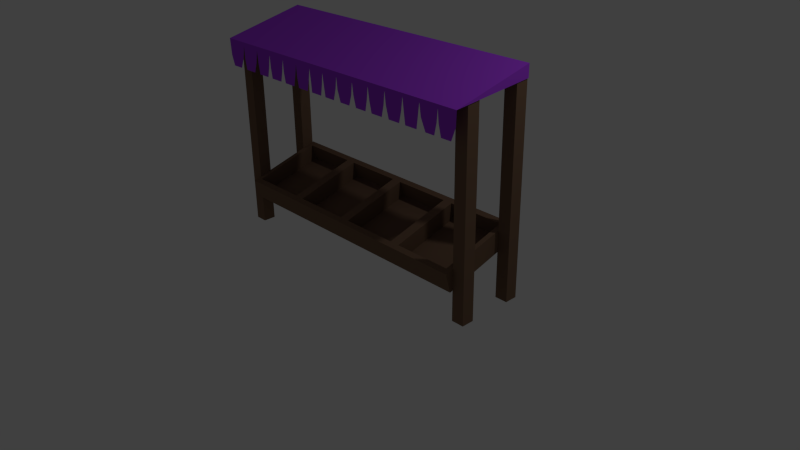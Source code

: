 # Source: verkaufsstand.blend  (saved by Blender 2.72.0; exported with 4.5.12 LTS)
import bpy
from mathutils import Matrix  # noqa: F401  (used for matrix-valued properties, if any)

bpy.ops.wm.read_factory_settings(use_empty=True)
scene = bpy.context.scene
scene.name = 'Scene'

# ---- collections
col_collection_1 = bpy.data.collections.new('Collection 1'); scene.collection.children.link(col_collection_1)

# ---- materials (node trees are filled in below, after node groups)
mat_holz = bpy.data.materials.new('Holz')
mat_holz.alpha_threshold = 0.0
mat_holz.use_transparent_shadow = False
mat_holz.diffuse_color = (0.1902, 0.1148, 0.07241, 1.0)
mat_holz.roughness = 0.5
mat_holz.line_color = (0.0, 0.0, 0.0, 1.0)
mat_material = bpy.data.materials.new('Material')
mat_material.alpha_threshold = 0.0
mat_material.use_transparent_shadow = False
mat_material.diffuse_color = (0.3845, 0.05571, 0.8, 1.0)
mat_material.roughness = 0.5

# ---- material node trees

# ---- world
world_world = bpy.data.worlds.new('World'); scene.world = world_world
world_world.color = (0.05088, 0.05088, 0.05088)
world_world.use_sun_shadow = False
world_world.sun_shadow_jitter_overblur = 0.0
world_world.cycles.sampling_method = 'MANUAL'
world_world.cycles.sample_map_resolution = 256

# ---- cameras
cam_camera = bpy.data.cameras.new('Camera')
cam_camera.clip_end = 100.0
cam_camera.lens = 35.0
cam_camera.sensor_width = 32.0
cam_camera.sensor_height = 18.0
cam_camera.ortho_scale = 7.314
cam_camera.dof.focus_distance = 0.0
cam_camera.dof.aperture_fstop = 128.0

# ---- lights
light_lamp = bpy.data.lights.new('Lamp', 'POINT')
light_lamp.transmission_factor = 0.0
light_lamp.cutoff_distance = 30.0
light_lamp.energy = 100.0
light_lamp.shadow_buffer_clip_start = 1.001
light_lamp.shadow_soft_size = 0.1
light_lamp.shadow_maximum_resolution = 0.006
light_lamp.use_absolute_resolution = True
light_lamp.cycles.use_multiple_importance_sampling = False

# ---- meshes
me_cube_007 = bpy.data.meshes.new('Cube.007')
me_cube_007.from_pydata([(-1.058, -1.0, -10.56), (-1.51, 1.0, -10.56), (1.0, 1.0, -10.56), (1.0, -1.0, -10.56), (-1.058, -1.0, 36.88), (-1.51, 1.0, 36.88), (1.0, 1.0, 36.88), (1.0, -1.0, 36.88)], [], [(4, 5, 1, 0), (5, 6, 2, 1), (6, 7, 3, 2), (7, 4, 0, 3), (0, 1, 2, 3), (7, 6, 5, 4)])
me_cube_007.materials.append(mat_holz)
me_cube_007.use_remesh_preserve_volume = False
me_cube_007.use_remesh_preserve_attributes = False
me_cube_007.use_mirror_vertex_groups = False
me_cube_007.update()
me_cube_006 = bpy.data.meshes.new('Cube.006')
me_cube_006.from_pydata([(-1.0, -1.0, -10.56), (-1.451, 1.0, -10.56), (1.0, 1.0, -10.56), (1.0, -1.0, -10.56), (-1.0, -1.0, 36.88), (-1.451, 1.0, 36.88), (1.0, 1.0, 36.88), (1.0, -1.0, 36.88)], [], [(4, 5, 1, 0), (5, 6, 2, 1), (6, 7, 3, 2), (7, 4, 0, 3), (0, 1, 2, 3), (7, 6, 5, 4)])
me_cube_006.materials.append(mat_holz)
me_cube_006.use_remesh_preserve_volume = False
me_cube_006.use_remesh_preserve_attributes = False
me_cube_006.use_mirror_vertex_groups = False
me_cube_006.update()
me_plane = bpy.data.meshes.new('Plane')
me_plane.from_pydata([(-1.003, -0.3205, 0.06583), (2.925, -0.3205, 0.06583), (-1.001, 0.79, 0.01343), (2.925, 0.79, 0.01343), (-0.9166, -0.4262, -0.2506), (-0.7609, -0.4262, -0.2506), (-0.6422, -0.4262, -0.2506), (-0.4741, -0.4262, -0.2506), (-0.3604, -0.4262, -0.2506), (-0.1948, -0.4262, -0.2506), (-0.1083, -0.4262, -0.2506), (0.06968, -0.4262, -0.2506), (0.1562, -0.4262, -0.2506), (0.3243, -0.4262, -0.2506), (0.4158, -0.4262, -0.2506), (0.5789, -0.4262, -0.2506), (0.6605, -0.4262, -0.2506), (0.8286, -0.4262, -0.2506), (0.9052, -0.4262, -0.2506), (1.056, -0.4262, -0.2506), (1.172, -0.4262, -0.2506), (1.323, -0.4262, -0.2506), (1.434, -0.4262, -0.2506), (1.592, -0.4262, -0.2506), (1.691, -0.4262, -0.2506), (1.854, -0.4262, -0.2506), (1.963, -0.4262, -0.2506), (2.124, -0.4262, -0.2506), (2.215, -0.4262, -0.2506), (2.383, -0.4262, -0.2506), (2.512, -0.4262, -0.2506), (2.638, -0.4262, -0.2506), (2.732, -0.4262, -0.2506), (2.873, -0.4262, -0.2506), (2.925, -0.3769, -0.103), (-0.971, -0.3863, -0.1312), (-0.7164, -0.3879, -0.1359), (-0.6942, -0.3338, 0.02609), (-0.6768, -0.3863, -0.1312), (-0.4371, -0.3863, -0.1312), (-0.4173, -0.3362, 0.01905), (-0.3926, -0.3863, -0.1312), (-0.1726, -0.3863, -0.1312), (-0.1577, -0.3393, 0.009666), (-0.138, -0.3863, -0.1312), (0.09193, -0.3847, -0.1265), (0.1068, -0.3416, 0.002613), (0.1216, -0.384, -0.1242), (0.3465, -0.384, -0.1242), (0.3638, -0.3385, 0.01199), (0.3811, -0.384, -0.1242), (0.6036, -0.384, -0.1242), (0.616, -0.3409, 0.004954), (0.6407, -0.3832, -0.1218), (0.8434, -0.3832, -0.1218), (0.8508, -0.3416, 0.002613), (0.8755, -0.3832, -0.1218), (1.086, -0.3832, -0.1218), (1.096, -0.3385, 0.01199), (1.118, -0.3832, -0.1218), (1.355, -0.3847, -0.1265), (1.363, -0.3393, 0.009666), (1.39, -0.3847, -0.1265), (1.612, -0.3847, -0.1265), (1.622, -0.3377, 0.01435), (1.652, -0.384, -0.1242), (1.879, -0.3824, -0.1195), (1.887, -0.3338, 0.02609), (1.914, -0.3808, -0.1148), (2.149, -0.3816, -0.1171), (2.161, -0.3338, 0.02609), (2.188, -0.3824, -0.1195), (2.396, -0.3816, -0.1171), (2.408, -0.333, 0.02844), (2.438, -0.3808, -0.1148), (2.663, -0.3824, -0.1195), (2.67, -0.3338, 0.02609), (2.69, -0.3816, -0.1171), (-1.001, 0.7444, -0.1403), (2.925, 0.7444, -0.1403)], [], [(0, 1, 3, 2), (1, 0, 35, 4, 5, 36, 37, 38, 6, 7, 39, 40, 41, 8, 9, 42, 43, 44, 10, 11, 45, 46, 47, 12, 13, 48, 49, 50, 14, 15, 51, 52, 53, 16, 17, 54, 55, 56, 18, 19, 57, 58, 59, 20, 21, 60, 61, 62, 22, 23, 63, 64, 65, 24, 25, 66, 67, 68, 26, 27, 69, 70, 71, 28, 29, 72, 73, 74, 30, 31, 75, 76, 77, 32, 33, 34), (2, 3, 79, 78), (3, 1, 79), (2, 78, 0)])
me_plane.materials.append(mat_material)
me_plane.use_remesh_preserve_volume = False
me_plane.use_remesh_preserve_attributes = False
me_plane.use_mirror_vertex_groups = False
me_plane.update()
me_cube_004 = bpy.data.meshes.new('Cube.004')
me_cube_004.from_pydata([(-1.0, -1.0, -1.0), (-1.0, 1.0, -1.0), (1.0, 1.0, -1.0), (1.0, -1.0, -1.0), (-1.0, -1.0, 28.56), (-1.0, 1.0, 28.56), (1.0, 1.0, 28.56), (1.0, -1.0, 28.56)], [], [(4, 5, 1, 0), (5, 6, 2, 1), (6, 7, 3, 2), (7, 4, 0, 3), (0, 1, 2, 3), (7, 6, 5, 4)])
me_cube_004.materials.append(mat_holz)
me_cube_004.use_remesh_preserve_volume = False
me_cube_004.use_remesh_preserve_attributes = False
me_cube_004.use_mirror_vertex_groups = False
me_cube_004.update()
me_cube_003 = bpy.data.meshes.new('Cube.003')
me_cube_003.from_pydata([(-1.0, -1.0, -1.0), (-1.0, 1.0, -1.0), (1.0, 1.0, -1.0), (1.0, -1.0, -1.0), (-1.0, -1.0, 28.54), (-1.0, 1.0, 28.54), (1.0, 1.0, 28.54), (1.0, -1.0, 28.54)], [], [(4, 5, 1, 0), (5, 6, 2, 1), (6, 7, 3, 2), (7, 4, 0, 3), (0, 1, 2, 3), (7, 6, 5, 4)])
me_cube_003.materials.append(mat_holz)
me_cube_003.use_remesh_preserve_volume = False
me_cube_003.use_remesh_preserve_attributes = False
me_cube_003.use_mirror_vertex_groups = False
me_cube_003.update()
me_cube_002 = bpy.data.meshes.new('Cube.002')
me_cube_002.from_pydata([(-1.0, -1.0, -1.0), (-1.0, 1.0, -1.0), (1.0, 1.0, -1.0), (1.0, -1.0, -1.0), (-1.0, -1.0, 30.51), (-1.0, 1.0, 30.51), (1.0, 1.0, 30.51), (1.0, -1.0, 30.51)], [], [(4, 5, 1, 0), (5, 6, 2, 1), (6, 7, 3, 2), (7, 4, 0, 3), (0, 1, 2, 3), (7, 6, 5, 4)])
me_cube_002.materials.append(mat_holz)
me_cube_002.use_remesh_preserve_volume = False
me_cube_002.use_remesh_preserve_attributes = False
me_cube_002.use_mirror_vertex_groups = False
me_cube_002.update()
me_cube_001 = bpy.data.meshes.new('Cube.001')
me_cube_001.from_pydata([(-1.0, -1.0, -1.0), (-1.0, 1.0, -1.0), (1.0, 1.0, -1.0), (1.0, -1.0, -1.0), (-1.0, -1.0, 30.47), (-1.0, 1.0, 30.47), (1.0, 1.0, 30.47), (1.0, -1.0, 30.47)], [], [(4, 5, 1, 0), (5, 6, 2, 1), (6, 7, 3, 2), (7, 4, 0, 3), (0, 1, 2, 3), (7, 6, 5, 4)])
me_cube_001.materials.append(mat_holz)
me_cube_001.use_remesh_preserve_volume = False
me_cube_001.use_remesh_preserve_attributes = False
me_cube_001.use_mirror_vertex_groups = False
me_cube_001.update()
me_cube = bpy.data.meshes.new('Cube')
me_cube.from_pydata([(0.8695, 1.0, -0.5256), (0.8695, -1.0, -0.5256), (-1.058, -1.0, 0.009637), (-1.058, 1.0, 0.009637), (1.004, 1.0, -0.04111), (1.004, -1.0, -0.04111), (-0.923, -1.0, 0.4941), (-0.923, 1.0, 0.4941), (-0.923, 1.773e-07, 0.4941), (1.004, -5.365e-07, -0.04111), (-0.923, 0.5, 0.4941), (1.004, 0.5, -0.04111), (-0.923, -0.5, 0.4941), (1.004, -0.5, -0.04111), (0.8646, -0.9638, -0.00239), (-0.7836, -0.9638, 0.4554), (-0.7836, -0.5362, 0.4554), (0.8646, -0.5362, -0.00239), (-0.7836, -0.03618, 0.4554), (0.8646, -0.03618, -0.00239), (-0.7836, -0.4638, 0.4554), (0.8646, -0.4638, -0.00239), (-0.7836, 0.03618, 0.4554), (0.8646, 0.03618, -0.00239), (-0.7836, 0.4638, 0.4554), (0.8646, 0.4638, -0.00239), (0.8646, 0.9638, -0.00239), (-0.7836, 0.9638, 0.4554), (-0.7836, 0.5362, 0.4554), (0.8646, 0.5362, -0.00239), (0.755, -0.9638, -0.397), (-0.8932, -0.9638, 0.06076), (-0.8932, -0.5362, 0.06076), (0.755, -0.5362, -0.397), (-0.8932, -0.03618, 0.06076), (0.755, -0.03618, -0.397), (-0.8932, -0.4638, 0.06076), (0.755, -0.4638, -0.397), (-0.8932, 0.03618, 0.06076), (0.755, 0.03618, -0.397), (-0.8932, 0.4638, 0.06076), (0.755, 0.4638, -0.397), (0.755, 0.9638, -0.397), (-0.8932, 0.9638, 0.06076), (-0.8932, 0.5362, 0.06076), (0.755, 0.5362, -0.397)], [], [(0, 1, 2, 3), (13, 12, 16, 17), (0, 4, 11, 9, 13, 5, 1), (1, 5, 6, 2), (2, 6, 12, 8, 10, 7, 3), (4, 0, 3, 7), (10, 8, 22, 24), (11, 4, 26, 29), (12, 13, 21, 20), (25, 24, 40, 41), (6, 5, 14, 15), (12, 6, 15, 16), (5, 13, 17, 14), (17, 16, 32, 33), (13, 9, 19, 21), (9, 8, 18, 19), (8, 12, 20, 18), (28, 29, 45, 44), (8, 9, 23, 22), (9, 11, 25, 23), (11, 10, 24, 25), (20, 21, 37, 36), (7, 10, 28, 27), (4, 7, 27, 26), (10, 11, 29, 28), (33, 32, 31, 30), (35, 34, 36, 37), (41, 40, 38, 39), (42, 43, 44, 45), (23, 25, 41, 39), (18, 20, 36, 34), (26, 27, 43, 42), (14, 17, 33, 30), (15, 14, 30, 31), (22, 23, 39, 38), (19, 18, 34, 35), (27, 28, 44, 43), (29, 26, 42, 45), (16, 15, 31, 32), (24, 22, 38, 40), (21, 19, 35, 37)])
me_cube.materials.append(mat_holz)
me_cube.use_remesh_preserve_volume = False
me_cube.use_remesh_preserve_attributes = False
me_cube.use_mirror_vertex_groups = False
me_cube.update()

# ---- objects
ob_verkaufsstand = bpy.data.objects.new('Verkaufsstand', None)
ob_balken_001 = bpy.data.objects.new('Balken.001', me_cube_007)
ob_balken_005 = bpy.data.objects.new('Balken.005', me_cube_006)
ob_dach = bpy.data.objects.new('Dach', me_plane)
ob_balken_004 = bpy.data.objects.new('Balken.004', me_cube_004)
ob_balken_002 = bpy.data.objects.new('Balken.002', me_cube_003)
ob_balken = bpy.data.objects.new('Balken', me_cube_002)
ob_balken_003 = bpy.data.objects.new('Balken.003', me_cube_001)
ob_verkauf = bpy.data.objects.new('Verkauf', me_cube)
ob_lamp = bpy.data.objects.new('Lamp', light_lamp)
ob_camera = bpy.data.objects.new('Camera', cam_camera)

# ---- transforms, parenting, visibility, modifiers, constraints
ob_verkaufsstand.location = (-0.1962, -0.4367, 0.1819)
ob_verkaufsstand.empty_display_type = 'ARROWS'
ob_verkaufsstand.empty_image_offset = (0.0, 0.0)
ob_verkaufsstand.lineart.crease_threshold = 0.0
ob_balken_001.parent = ob_verkaufsstand
ob_balken_001.matrix_parent_inverse = Matrix(((1.0, 0.0, 0.0, 0.1962), (0.0, 1.0, 0.0, 0.4367), (0.0, 0.0, 1.0, -0.1819), (0.0, 0.0, 0.0, 1.0)))
ob_balken_001.location = (-1.088, 0.3981, 2.679)
ob_balken_001.rotation_euler = (-1.344e-07, 1.571, 0.0)
ob_balken_001.scale = (0.08255, 0.08255, 0.08255)
ob_balken_001.lineart.crease_threshold = 0.0
ob_balken_005.parent = ob_verkaufsstand
ob_balken_005.matrix_parent_inverse = Matrix(((1.0, 0.0, 0.0, 0.1962), (0.0, 1.0, 0.0, 0.4367), (0.0, 0.0, 1.0, -0.1819), (0.0, 0.0, 0.0, 1.0)))
ob_balken_005.location = (-1.088, -0.3409, 2.517)
ob_balken_005.rotation_euler = (-1.344e-07, 1.571, 0.0)
ob_balken_005.scale = (0.08255, 0.08255, 0.08255)
ob_balken_005.lineart.crease_threshold = 0.0
ob_dach.parent = ob_verkaufsstand
ob_dach.matrix_parent_inverse = Matrix(((1.0, 0.0, 0.0, 0.1962), (0.0, 1.0, 0.0, 0.4367), (0.0, 0.0, 1.0, -0.1819), (0.0, 0.0, 0.0, 1.0)))
ob_dach.location = (-0.959, -0.269, 2.585)
ob_dach.rotation_euler = (0.2709, 5.941e-17, 8.096e-18)
ob_dach.lineart.crease_threshold = 0.0
ob_balken_004.parent = ob_verkaufsstand
ob_balken_004.matrix_parent_inverse = Matrix(((1.0, 0.0, 0.0, 0.1962), (0.0, 1.0, 0.0, 0.4367), (0.0, 0.0, 1.0, -0.1819), (0.0, 0.0, 0.0, 1.0)))
ob_balken_004.location = (-1.879, -0.3402, 0.08101)
ob_balken_004.scale = (0.08255, 0.08255, 0.08255)
ob_balken_004.lineart.crease_threshold = 0.0
ob_balken_002.parent = ob_verkaufsstand
ob_balken_002.matrix_parent_inverse = Matrix(((1.0, 0.0, 0.0, 0.1962), (0.0, 1.0, 0.0, 0.4367), (0.0, 0.0, 1.0, -0.1819), (0.0, 0.0, 0.0, 1.0)))
ob_balken_002.location = (1.874, -0.3402, 0.08101)
ob_balken_002.scale = (0.08255, 0.08255, 0.08255)
ob_balken_002.lineart.crease_threshold = 0.0
ob_balken.parent = ob_verkaufsstand
ob_balken.matrix_parent_inverse = Matrix(((1.0, 0.0, 0.0, 0.1962), (0.0, 1.0, 0.0, 0.4367), (0.0, 0.0, 1.0, -0.1819), (0.0, 0.0, 0.0, 1.0)))
ob_balken.location = (1.874, 0.398, 0.08101)
ob_balken.scale = (0.08255, 0.08255, 0.08255)
ob_balken.lineart.crease_threshold = 0.0
ob_balken_003.parent = ob_verkaufsstand
ob_balken_003.matrix_parent_inverse = Matrix(((1.0, 0.0, 0.0, 0.1962), (0.0, 1.0, 0.0, 0.4367), (0.0, 0.0, 1.0, -0.1819), (0.0, 0.0, 0.0, 1.0)))
ob_balken_003.location = (-1.879, 0.398, 0.08101)
ob_balken_003.scale = (0.08255, 0.08255, 0.08255)
ob_balken_003.lineart.crease_threshold = 0.0
ob_verkauf.parent = ob_verkaufsstand
ob_verkauf.matrix_parent_inverse = Matrix(((1.0, 0.0, 0.0, 0.1962), (0.0, 1.0, 0.0, 0.4367), (0.0, 0.0, 1.0, -0.1819), (0.0, 0.0, 0.0, 1.0)))
ob_verkauf.location = (0.0, 0.0, 0.6613)
ob_verkauf.rotation_euler = (0.0, -0.0, -1.571)
ob_verkauf.scale = (0.5314, 1.793, 0.5314)
ob_verkauf.lock_rotations_4d = False
ob_verkauf.empty_display_type = 'ARROWS'
ob_verkauf.lineart.crease_threshold = 0.0
ob_lamp.location = (4.076, 1.005, 5.904)
ob_lamp.rotation_euler = (0.6503, 0.05522, 1.866)
ob_lamp.lock_rotations_4d = False
ob_lamp.empty_display_type = 'ARROWS'
ob_lamp.color = (0.0, 0.0, 0.0, 0.0)
ob_lamp.lineart.crease_threshold = 0.0
ob_camera.location = (7.481, -6.508, 5.344)
ob_camera.rotation_euler = (1.109, 0.01082, 0.8149)
ob_camera.lock_rotations_4d = False
ob_camera.empty_display_type = 'ARROWS'
ob_camera.color = (0.0, 0.0, 0.0, 0.0)
ob_camera.display_type = 'WIRE'
ob_camera.lineart.crease_threshold = 0.0

# ---- collection membership
col_collection_1.objects.link(ob_verkaufsstand)
col_collection_1.objects.link(ob_balken_001)
col_collection_1.objects.link(ob_balken_005)
col_collection_1.objects.link(ob_dach)
col_collection_1.objects.link(ob_balken_004)
col_collection_1.objects.link(ob_balken_002)
col_collection_1.objects.link(ob_balken)
col_collection_1.objects.link(ob_balken_003)
col_collection_1.objects.link(ob_verkauf)
col_collection_1.objects.link(ob_lamp)
col_collection_1.objects.link(ob_camera)

# ---- scene / render settings (as saved in the file)
scene.camera = ob_camera
scene.frame_start = 1; scene.frame_end = 250; scene.frame_set(1)
scene.render.engine = 'BLENDER_EEVEE_NEXT'
scene.render.resolution_percentage = 50
scene.render.dither_intensity = 0.0
scene.cycles.use_denoising = False
scene.cycles.samples = 10
scene.cycles.sampling_pattern = 'TABULATED_SOBOL'
scene.cycles.light_sampling_threshold = 0.0
scene.cycles.use_adaptive_sampling = False
scene.cycles.use_light_tree = False
scene.cycles.blur_glossy = 0.0
scene.cycles.pixel_filter_type = 'GAUSSIAN'
scene.cycles.sample_clamp_indirect = 0.0
scene.view_settings.view_transform = 'Standard'
bpy.context.view_layer.update()
